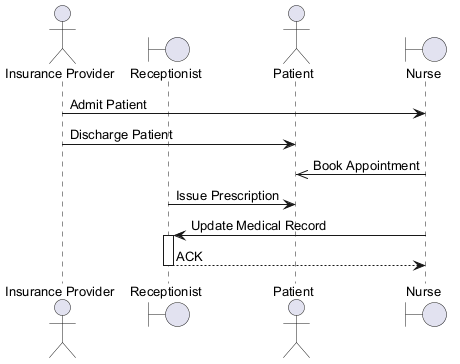

The diagram above was rendered by PlantUML. Its source (embedded in the PNG):
@startuml
skinparam backgroundColor #FFFFFF
skinparam classBackgroundColor #E8F4FA
skinparam classBorderColor #2C7DA0
skinparam defaultFontSize 13
actor "Insurance Provider" as IP
boundary "Receptionist" as R
actor "Patient" as P
boundary "Nurse" as N
IP -> N : Admit Patient
IP -> P : Discharge Patient
N ->> P : Book Appointment
R -> P : Issue Prescription
N -> R : Update Medical Record
activate R
R --> N : ACK
deactivate R
@enduml